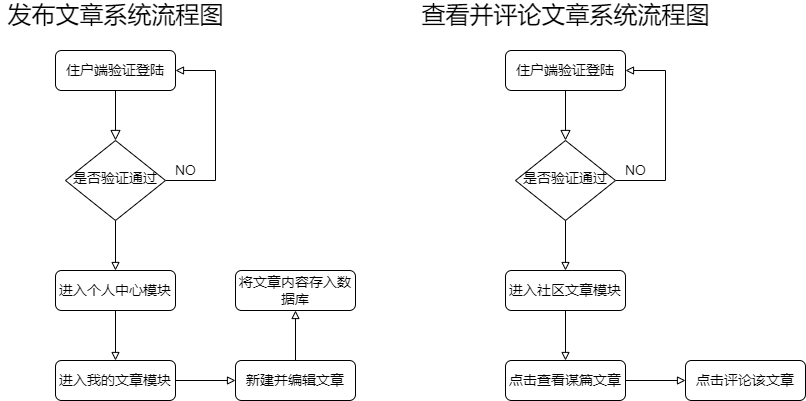

The diagram above was exported from draw.io. Its source (the exported page's mxGraphModel, read from the mxfile embedded in the PNG):
<mxGraphModel dx="1038" dy="641" grid="1" gridSize="10" guides="1" tooltips="1" connect="1" arrows="1" fold="1" page="1" pageScale="1" pageWidth="1169" pageHeight="827" math="0" shadow="0">
  <root>
    <mxCell id="WIyWlLk6GJQsqaUBKTNV-0" />
    <mxCell id="WIyWlLk6GJQsqaUBKTNV-1" parent="WIyWlLk6GJQsqaUBKTNV-0" />
    <mxCell id="WIyWlLk6GJQsqaUBKTNV-2" value="" style="rounded=0;html=1;jettySize=auto;orthogonalLoop=1;fontSize=11;endArrow=block;endFill=0;endSize=8;strokeWidth=1;shadow=0;labelBackgroundColor=none;edgeStyle=orthogonalEdgeStyle;" parent="WIyWlLk6GJQsqaUBKTNV-1" source="WIyWlLk6GJQsqaUBKTNV-3" target="WIyWlLk6GJQsqaUBKTNV-6" edge="1">
      <mxGeometry relative="1" as="geometry" />
    </mxCell>
    <mxCell id="WIyWlLk6GJQsqaUBKTNV-3" value="&lt;font style=&quot;font-size: 14px&quot;&gt;住户端验证登陆&lt;/font&gt;" style="rounded=1;whiteSpace=wrap;html=1;fontSize=12;glass=0;strokeWidth=1;shadow=0;" parent="WIyWlLk6GJQsqaUBKTNV-1" vertex="1">
      <mxGeometry x="160" y="80" width="120" height="40" as="geometry" />
    </mxCell>
    <mxCell id="qsBUBHD019iH4Yb-ZFjX-0" style="edgeStyle=orthogonalEdgeStyle;rounded=0;orthogonalLoop=1;jettySize=auto;html=1;exitX=1;exitY=0.5;exitDx=0;exitDy=0;entryX=1;entryY=0.5;entryDx=0;entryDy=0;fontSize=14;endArrow=block;endFill=0;" edge="1" parent="WIyWlLk6GJQsqaUBKTNV-1" source="WIyWlLk6GJQsqaUBKTNV-6" target="WIyWlLk6GJQsqaUBKTNV-3">
      <mxGeometry relative="1" as="geometry">
        <Array as="points">
          <mxPoint x="320" y="210" />
          <mxPoint x="320" y="100" />
        </Array>
      </mxGeometry>
    </mxCell>
    <mxCell id="qsBUBHD019iH4Yb-ZFjX-3" value="" style="edgeStyle=orthogonalEdgeStyle;rounded=0;orthogonalLoop=1;jettySize=auto;html=1;fontSize=14;endArrow=block;endFill=0;" edge="1" parent="WIyWlLk6GJQsqaUBKTNV-1" source="WIyWlLk6GJQsqaUBKTNV-6" target="qsBUBHD019iH4Yb-ZFjX-2">
      <mxGeometry relative="1" as="geometry" />
    </mxCell>
    <mxCell id="WIyWlLk6GJQsqaUBKTNV-6" value="&lt;font style=&quot;font-size: 14px&quot;&gt;是否验证通过&lt;/font&gt;" style="rhombus;whiteSpace=wrap;html=1;shadow=0;fontFamily=Helvetica;fontSize=12;align=center;strokeWidth=1;spacing=6;spacingTop=-4;" parent="WIyWlLk6GJQsqaUBKTNV-1" vertex="1">
      <mxGeometry x="170" y="170" width="100" height="80" as="geometry" />
    </mxCell>
    <mxCell id="qsBUBHD019iH4Yb-ZFjX-1" value="NO" style="text;html=1;resizable=0;autosize=1;align=center;verticalAlign=middle;points=[];fillColor=none;strokeColor=none;rounded=0;fontSize=14;" vertex="1" parent="WIyWlLk6GJQsqaUBKTNV-1">
      <mxGeometry x="270" y="190" width="40" height="20" as="geometry" />
    </mxCell>
    <mxCell id="qsBUBHD019iH4Yb-ZFjX-5" value="" style="edgeStyle=orthogonalEdgeStyle;rounded=0;orthogonalLoop=1;jettySize=auto;html=1;fontSize=14;endArrow=block;endFill=0;" edge="1" parent="WIyWlLk6GJQsqaUBKTNV-1" source="qsBUBHD019iH4Yb-ZFjX-2" target="qsBUBHD019iH4Yb-ZFjX-4">
      <mxGeometry relative="1" as="geometry" />
    </mxCell>
    <mxCell id="qsBUBHD019iH4Yb-ZFjX-2" value="&lt;font style=&quot;font-size: 14px&quot;&gt;进入个人中心模块&lt;/font&gt;" style="rounded=1;whiteSpace=wrap;html=1;fontSize=12;glass=0;strokeWidth=1;shadow=0;" vertex="1" parent="WIyWlLk6GJQsqaUBKTNV-1">
      <mxGeometry x="160" y="300" width="120" height="40" as="geometry" />
    </mxCell>
    <mxCell id="qsBUBHD019iH4Yb-ZFjX-7" value="" style="edgeStyle=orthogonalEdgeStyle;rounded=0;orthogonalLoop=1;jettySize=auto;html=1;fontSize=14;endArrow=block;endFill=0;" edge="1" parent="WIyWlLk6GJQsqaUBKTNV-1" source="qsBUBHD019iH4Yb-ZFjX-4" target="qsBUBHD019iH4Yb-ZFjX-6">
      <mxGeometry relative="1" as="geometry" />
    </mxCell>
    <mxCell id="qsBUBHD019iH4Yb-ZFjX-4" value="&lt;span style=&quot;font-size: 14px&quot;&gt;进入我的文章模块&lt;/span&gt;" style="rounded=1;whiteSpace=wrap;html=1;fontSize=12;glass=0;strokeWidth=1;shadow=0;" vertex="1" parent="WIyWlLk6GJQsqaUBKTNV-1">
      <mxGeometry x="160" y="390" width="120" height="40" as="geometry" />
    </mxCell>
    <mxCell id="qsBUBHD019iH4Yb-ZFjX-9" value="" style="edgeStyle=orthogonalEdgeStyle;rounded=0;orthogonalLoop=1;jettySize=auto;html=1;fontSize=14;endArrow=block;endFill=0;" edge="1" parent="WIyWlLk6GJQsqaUBKTNV-1" source="qsBUBHD019iH4Yb-ZFjX-6" target="qsBUBHD019iH4Yb-ZFjX-8">
      <mxGeometry relative="1" as="geometry" />
    </mxCell>
    <mxCell id="qsBUBHD019iH4Yb-ZFjX-6" value="&lt;span style=&quot;font-size: 14px&quot;&gt;新建并编辑文章&lt;/span&gt;" style="rounded=1;whiteSpace=wrap;html=1;fontSize=12;glass=0;strokeWidth=1;shadow=0;" vertex="1" parent="WIyWlLk6GJQsqaUBKTNV-1">
      <mxGeometry x="340" y="390" width="120" height="40" as="geometry" />
    </mxCell>
    <mxCell id="qsBUBHD019iH4Yb-ZFjX-8" value="&lt;span style=&quot;font-size: 14px&quot;&gt;将文章内容存入数据库&lt;/span&gt;" style="rounded=1;whiteSpace=wrap;html=1;fontSize=12;glass=0;strokeWidth=1;shadow=0;" vertex="1" parent="WIyWlLk6GJQsqaUBKTNV-1">
      <mxGeometry x="340" y="300" width="120" height="40" as="geometry" />
    </mxCell>
    <mxCell id="qsBUBHD019iH4Yb-ZFjX-10" value="&lt;font style=&quot;font-size: 24px&quot;&gt;发布文章系统流程图&lt;/font&gt;" style="text;html=1;resizable=0;autosize=1;align=center;verticalAlign=middle;points=[];fillColor=none;strokeColor=none;rounded=0;fontSize=14;" vertex="1" parent="WIyWlLk6GJQsqaUBKTNV-1">
      <mxGeometry x="105" y="30" width="230" height="30" as="geometry" />
    </mxCell>
    <mxCell id="qsBUBHD019iH4Yb-ZFjX-11" value="" style="rounded=0;html=1;jettySize=auto;orthogonalLoop=1;fontSize=11;endArrow=block;endFill=0;endSize=8;strokeWidth=1;shadow=0;labelBackgroundColor=none;edgeStyle=orthogonalEdgeStyle;" edge="1" parent="WIyWlLk6GJQsqaUBKTNV-1" source="qsBUBHD019iH4Yb-ZFjX-12" target="qsBUBHD019iH4Yb-ZFjX-15">
      <mxGeometry relative="1" as="geometry" />
    </mxCell>
    <mxCell id="qsBUBHD019iH4Yb-ZFjX-12" value="&lt;font style=&quot;font-size: 14px&quot;&gt;住户端验证登陆&lt;/font&gt;" style="rounded=1;whiteSpace=wrap;html=1;fontSize=12;glass=0;strokeWidth=1;shadow=0;" vertex="1" parent="WIyWlLk6GJQsqaUBKTNV-1">
      <mxGeometry x="610" y="80" width="120" height="40" as="geometry" />
    </mxCell>
    <mxCell id="qsBUBHD019iH4Yb-ZFjX-13" style="edgeStyle=orthogonalEdgeStyle;rounded=0;orthogonalLoop=1;jettySize=auto;html=1;exitX=1;exitY=0.5;exitDx=0;exitDy=0;entryX=1;entryY=0.5;entryDx=0;entryDy=0;fontSize=14;endArrow=block;endFill=0;" edge="1" parent="WIyWlLk6GJQsqaUBKTNV-1" source="qsBUBHD019iH4Yb-ZFjX-15" target="qsBUBHD019iH4Yb-ZFjX-12">
      <mxGeometry relative="1" as="geometry">
        <Array as="points">
          <mxPoint x="770" y="210" />
          <mxPoint x="770" y="100" />
        </Array>
      </mxGeometry>
    </mxCell>
    <mxCell id="qsBUBHD019iH4Yb-ZFjX-14" value="" style="edgeStyle=orthogonalEdgeStyle;rounded=0;orthogonalLoop=1;jettySize=auto;html=1;fontSize=14;endArrow=block;endFill=0;" edge="1" parent="WIyWlLk6GJQsqaUBKTNV-1" source="qsBUBHD019iH4Yb-ZFjX-15" target="qsBUBHD019iH4Yb-ZFjX-18">
      <mxGeometry relative="1" as="geometry" />
    </mxCell>
    <mxCell id="qsBUBHD019iH4Yb-ZFjX-15" value="&lt;font style=&quot;font-size: 14px&quot;&gt;是否验证通过&lt;/font&gt;" style="rhombus;whiteSpace=wrap;html=1;shadow=0;fontFamily=Helvetica;fontSize=12;align=center;strokeWidth=1;spacing=6;spacingTop=-4;" vertex="1" parent="WIyWlLk6GJQsqaUBKTNV-1">
      <mxGeometry x="620" y="170" width="100" height="80" as="geometry" />
    </mxCell>
    <mxCell id="qsBUBHD019iH4Yb-ZFjX-16" value="NO" style="text;html=1;resizable=0;autosize=1;align=center;verticalAlign=middle;points=[];fillColor=none;strokeColor=none;rounded=0;fontSize=14;" vertex="1" parent="WIyWlLk6GJQsqaUBKTNV-1">
      <mxGeometry x="720" y="190" width="40" height="20" as="geometry" />
    </mxCell>
    <mxCell id="qsBUBHD019iH4Yb-ZFjX-17" value="" style="edgeStyle=orthogonalEdgeStyle;rounded=0;orthogonalLoop=1;jettySize=auto;html=1;fontSize=14;endArrow=block;endFill=0;" edge="1" parent="WIyWlLk6GJQsqaUBKTNV-1" source="qsBUBHD019iH4Yb-ZFjX-18" target="qsBUBHD019iH4Yb-ZFjX-20">
      <mxGeometry relative="1" as="geometry" />
    </mxCell>
    <mxCell id="qsBUBHD019iH4Yb-ZFjX-18" value="&lt;font style=&quot;font-size: 14px&quot;&gt;进入社区文章模块&lt;/font&gt;" style="rounded=1;whiteSpace=wrap;html=1;fontSize=12;glass=0;strokeWidth=1;shadow=0;" vertex="1" parent="WIyWlLk6GJQsqaUBKTNV-1">
      <mxGeometry x="610" y="300" width="120" height="40" as="geometry" />
    </mxCell>
    <mxCell id="qsBUBHD019iH4Yb-ZFjX-19" value="" style="edgeStyle=orthogonalEdgeStyle;rounded=0;orthogonalLoop=1;jettySize=auto;html=1;fontSize=14;endArrow=block;endFill=0;" edge="1" parent="WIyWlLk6GJQsqaUBKTNV-1" source="qsBUBHD019iH4Yb-ZFjX-20">
      <mxGeometry relative="1" as="geometry">
        <mxPoint x="790" y="410" as="targetPoint" />
      </mxGeometry>
    </mxCell>
    <mxCell id="qsBUBHD019iH4Yb-ZFjX-20" value="&lt;span style=&quot;font-size: 14px&quot;&gt;点击查看谋篇文章&lt;/span&gt;" style="rounded=1;whiteSpace=wrap;html=1;fontSize=12;glass=0;strokeWidth=1;shadow=0;" vertex="1" parent="WIyWlLk6GJQsqaUBKTNV-1">
      <mxGeometry x="610" y="390" width="120" height="40" as="geometry" />
    </mxCell>
    <mxCell id="qsBUBHD019iH4Yb-ZFjX-24" value="&lt;span style=&quot;font-size: 14px&quot;&gt;点击评论该文章&lt;/span&gt;" style="rounded=1;whiteSpace=wrap;html=1;fontSize=12;glass=0;strokeWidth=1;shadow=0;" vertex="1" parent="WIyWlLk6GJQsqaUBKTNV-1">
      <mxGeometry x="790" y="390" width="120" height="40" as="geometry" />
    </mxCell>
    <mxCell id="qsBUBHD019iH4Yb-ZFjX-25" value="&lt;span style=&quot;font-size: 24px&quot;&gt;查看并评论文章系统流程图&lt;/span&gt;" style="text;html=1;resizable=0;autosize=1;align=center;verticalAlign=middle;points=[];fillColor=none;strokeColor=none;rounded=0;fontSize=14;" vertex="1" parent="WIyWlLk6GJQsqaUBKTNV-1">
      <mxGeometry x="520" y="30" width="300" height="30" as="geometry" />
    </mxCell>
  </root>
</mxGraphModel>